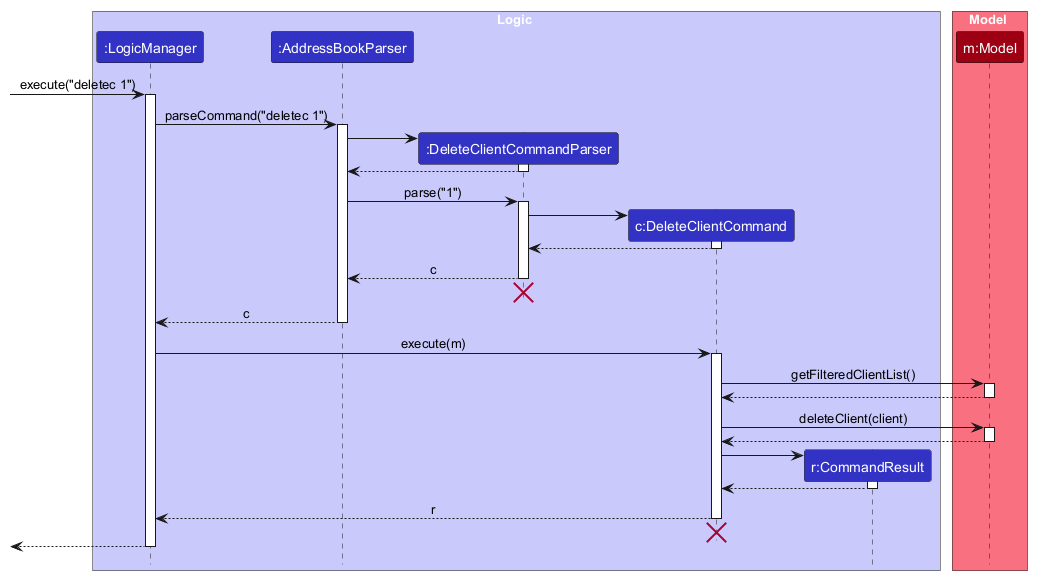

The diagram above was rendered by PlantUML. Its source (embedded in the PNG):
@startuml
!include style.puml
skinparam ArrowFontStyle plain

box Logic LOGIC_COLOR_T1
participant ":LogicManager" as LogicManager LOGIC_COLOR
participant ":AddressBookParser" as AddressBookParser LOGIC_COLOR
participant ":DeleteClientCommandParser" as DeleteClientCommandParser LOGIC_COLOR
participant "c:DeleteClientCommand" as DeleteClientCommand LOGIC_COLOR
participant "r:CommandResult" as CommandResult LOGIC_COLOR
end box

box Model MODEL_COLOR_T1
participant "m:Model" as Model MODEL_COLOR
end box

[-> LogicManager : execute("deletec 1")
activate LogicManager

LogicManager -> AddressBookParser : parseCommand("deletec 1")
activate AddressBookParser

create DeleteClientCommandParser
AddressBookParser -> DeleteClientCommandParser
activate DeleteClientCommandParser

DeleteClientCommandParser --> AddressBookParser
deactivate DeleteClientCommandParser

AddressBookParser -> DeleteClientCommandParser : parse("1")
activate DeleteClientCommandParser

create DeleteClientCommand
DeleteClientCommandParser -> DeleteClientCommand
activate DeleteClientCommand

DeleteClientCommand --> DeleteClientCommandParser :
deactivate DeleteClientCommand

DeleteClientCommandParser --> AddressBookParser : c
deactivate DeleteClientCommandParser
'Hidden arrow to position the destroy marker below the end of the activation bar.
DeleteClientCommandParser -[hidden]-> AddressBookParser
destroy DeleteClientCommandParser

AddressBookParser --> LogicManager : c
deactivate AddressBookParser

LogicManager -> DeleteClientCommand : execute(m)
activate DeleteClientCommand

DeleteClientCommand -> Model : getFilteredClientList()
activate Model

Model --> DeleteClientCommand
deactivate Model

DeleteClientCommand -> Model : deleteClient(client)
activate Model

Model --> DeleteClientCommand
deactivate Model

create CommandResult
DeleteClientCommand -> CommandResult
activate CommandResult

CommandResult --> DeleteClientCommand
deactivate CommandResult

DeleteClientCommand --> LogicManager : r
deactivate DeleteClientCommand
'Hidden arrow to position the destroy marker below the end of the activation bar.
DeleteClientCommand -[hidden]-> LogicManager
destroy DeleteClientCommand

[<--LogicManager
deactivate LogicManager
@enduml